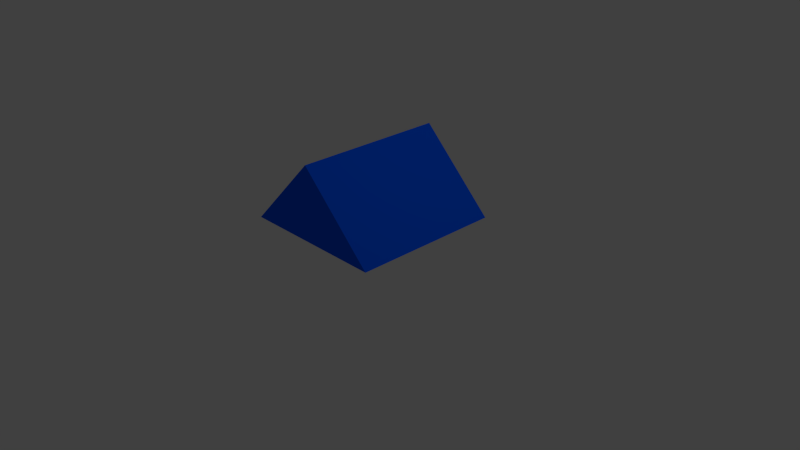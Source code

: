 # Source: triangle.blend  (saved by Blender 2.71.0; exported with 4.5.12 LTS)
import bpy
from mathutils import Matrix  # noqa: F401  (used for matrix-valued properties, if any)

bpy.ops.wm.read_factory_settings(use_empty=True)
scene = bpy.context.scene
scene.name = 'Scene'

# ---- collections
col_collection_1 = bpy.data.collections.new('Collection 1'); scene.collection.children.link(col_collection_1)

# ---- materials (node trees are filled in below, after node groups)
mat_triangle_mat = bpy.data.materials.new('triangle mat')
mat_triangle_mat.alpha_threshold = 0.0
mat_triangle_mat.use_transparent_shadow = False
mat_triangle_mat.diffuse_color = (0.0, 0.1039, 1.0, 1.0)
mat_triangle_mat.roughness = 0.5
mat_triangle_mat.line_color = (0.0, 0.0, 0.0, 1.0)

# ---- material node trees

# ---- world
world_world = bpy.data.worlds.new('World'); scene.world = world_world
world_world.color = (0.05088, 0.05088, 0.05088)
world_world.use_sun_shadow = False
world_world.sun_shadow_jitter_overblur = 0.0
world_world.cycles.sampling_method = 'MANUAL'
world_world.cycles.sample_map_resolution = 256

# ---- cameras
cam_camera = bpy.data.cameras.new('Camera')
cam_camera.clip_end = 100.0
cam_camera.lens = 35.0
cam_camera.sensor_width = 32.0
cam_camera.sensor_height = 18.0
cam_camera.ortho_scale = 7.314
cam_camera.dof.focus_distance = 0.0
cam_camera.dof.aperture_fstop = 128.0

# ---- lights
light_lamp = bpy.data.lights.new('Lamp', 'POINT')
light_lamp.transmission_factor = 0.0
light_lamp.cutoff_distance = 30.0
light_lamp.energy = 100.0
light_lamp.shadow_buffer_clip_start = 1.001
light_lamp.shadow_soft_size = 0.1
light_lamp.shadow_maximum_resolution = 0.006
light_lamp.use_absolute_resolution = True
light_lamp.cycles.use_multiple_importance_sampling = False

# ---- meshes
me_cube = bpy.data.meshes.new('Cube')
me_cube.from_pydata([(1.0, 1.0, -0.2998), (1.0, -1.0, -0.2998), (-1.0, -1.0, -0.2998), (-1.0, 1.0, -0.2998), (1.0, -6.072e-07, 0.7002), (-1.0, 1.379e-07, 0.7002)], [], [(0, 1, 2, 3), (4, 0, 3, 5), (2, 5, 3), (0, 4, 1), (1, 4, 5, 2)])
me_cube.materials.append(mat_triangle_mat)
me_cube.use_remesh_preserve_volume = False
me_cube.use_remesh_preserve_attributes = False
me_cube.use_mirror_vertex_groups = False
me_cube.update()

# ---- objects
ob_cube = bpy.data.objects.new('Cube', me_cube)
ob_lamp = bpy.data.objects.new('Lamp', light_lamp)
ob_camera = bpy.data.objects.new('Camera', cam_camera)

# ---- transforms, parenting, visibility, modifiers, constraints
ob_cube.location = (-2.301e-08, 4.091e-08, 0.8261)
ob_cube.rotation_euler = (0.0, 0.0, 1.571)
ob_cube.lock_rotations_4d = False
ob_cube.empty_display_type = 'ARROWS'
ob_cube.lineart.crease_threshold = 0.0
ob_lamp.location = (4.076, 1.005, 5.904)
ob_lamp.rotation_euler = (0.6503, 0.05522, 1.866)
ob_lamp.lock_rotations_4d = False
ob_lamp.empty_display_type = 'ARROWS'
ob_lamp.color = (0.0, 0.0, 0.0, 0.0)
ob_lamp.lineart.crease_threshold = 0.0
ob_camera.location = (7.481, -6.508, 5.344)
ob_camera.rotation_euler = (1.109, 0.01082, 0.8149)
ob_camera.lock_rotations_4d = False
ob_camera.empty_display_type = 'ARROWS'
ob_camera.color = (0.0, 0.0, 0.0, 0.0)
ob_camera.display_type = 'WIRE'
ob_camera.lineart.crease_threshold = 0.0

# ---- collection membership
col_collection_1.objects.link(ob_cube)
col_collection_1.objects.link(ob_lamp)
col_collection_1.objects.link(ob_camera)

# ---- scene / render settings (as saved in the file)
scene.camera = ob_camera
scene.frame_start = 1; scene.frame_end = 250; scene.frame_set(1)
scene.render.engine = 'BLENDER_EEVEE_NEXT'
scene.render.resolution_percentage = 50
scene.render.dither_intensity = 0.0
scene.cycles.use_denoising = False
scene.cycles.samples = 10
scene.cycles.sampling_pattern = 'TABULATED_SOBOL'
scene.cycles.light_sampling_threshold = 0.0
scene.cycles.use_adaptive_sampling = False
scene.cycles.use_light_tree = False
scene.cycles.blur_glossy = 0.0
scene.cycles.volume_bounces = 1
scene.cycles.pixel_filter_type = 'GAUSSIAN'
scene.cycles.sample_clamp_indirect = 0.0
scene.view_settings.view_transform = 'Standard'
bpy.context.view_layer.update()
